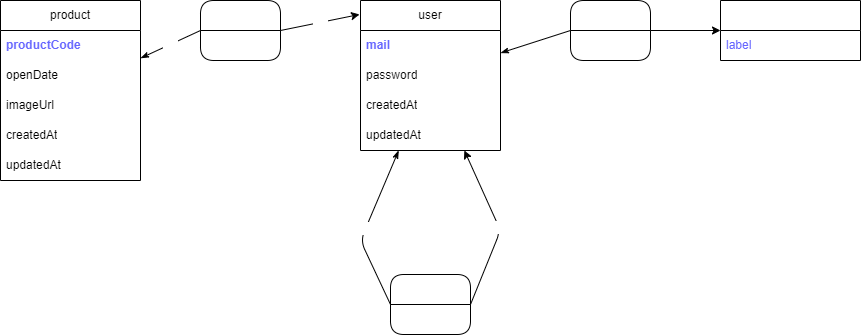

The diagram above was exported from draw.io. Its source (the exported page's mxGraphModel, read from the mxfile embedded in the PNG):
<mxGraphModel dx="1745" dy="432" grid="1" gridSize="10" guides="1" tooltips="1" connect="1" arrows="1" fold="1" page="1" pageScale="1" pageWidth="1169" pageHeight="827" background="none" math="0" shadow="0">
  <root>
    <mxCell id="0" />
    <mxCell id="1" parent="0" />
    <mxCell id="2" value="product" style="swimlane;fontStyle=0;childLayout=stackLayout;horizontal=1;startSize=30;horizontalStack=0;resizeParent=1;resizeParentMax=0;resizeLast=0;collapsible=1;marginBottom=0;whiteSpace=wrap;html=1;" parent="1" vertex="1">
      <mxGeometry x="-10" y="80" width="140" height="180" as="geometry" />
    </mxCell>
    <mxCell id="3" value="&lt;b&gt;&lt;font color=&quot;#6666ff&quot;&gt;productCode&lt;/font&gt;&lt;/b&gt;" style="text;strokeColor=none;fillColor=none;align=left;verticalAlign=middle;spacingLeft=4;spacingRight=4;overflow=hidden;points=[[0,0.5],[1,0.5]];portConstraint=eastwest;rotatable=0;whiteSpace=wrap;html=1;" parent="2" vertex="1">
      <mxGeometry y="30" width="140" height="30" as="geometry" />
    </mxCell>
    <mxCell id="12" value="openDate" style="text;strokeColor=none;fillColor=none;align=left;verticalAlign=middle;spacingLeft=4;spacingRight=4;overflow=hidden;points=[[0,0.5],[1,0.5]];portConstraint=eastwest;rotatable=0;whiteSpace=wrap;html=1;" parent="2" vertex="1">
      <mxGeometry y="60" width="140" height="30" as="geometry" />
    </mxCell>
    <mxCell id="4" value="imageUrl" style="text;strokeColor=none;fillColor=none;align=left;verticalAlign=middle;spacingLeft=4;spacingRight=4;overflow=hidden;points=[[0,0.5],[1,0.5]];portConstraint=eastwest;rotatable=0;whiteSpace=wrap;html=1;" parent="2" vertex="1">
      <mxGeometry y="90" width="140" height="30" as="geometry" />
    </mxCell>
    <mxCell id="5" value="createdAt" style="text;strokeColor=none;fillColor=none;align=left;verticalAlign=middle;spacingLeft=4;spacingRight=4;overflow=hidden;points=[[0,0.5],[1,0.5]];portConstraint=eastwest;rotatable=0;whiteSpace=wrap;html=1;" parent="2" vertex="1">
      <mxGeometry y="120" width="140" height="30" as="geometry" />
    </mxCell>
    <mxCell id="6" value="updatedAt" style="text;strokeColor=none;fillColor=none;align=left;verticalAlign=middle;spacingLeft=4;spacingRight=4;overflow=hidden;points=[[0,0.5],[1,0.5]];portConstraint=eastwest;rotatable=0;whiteSpace=wrap;html=1;" parent="2" vertex="1">
      <mxGeometry y="150" width="140" height="30" as="geometry" />
    </mxCell>
    <mxCell id="7" value="user" style="swimlane;fontStyle=0;childLayout=stackLayout;horizontal=1;startSize=30;horizontalStack=0;resizeParent=1;resizeParentMax=0;resizeLast=0;collapsible=1;marginBottom=0;whiteSpace=wrap;html=1;" parent="1" vertex="1">
      <mxGeometry x="350" y="80" width="140" height="150" as="geometry" />
    </mxCell>
    <mxCell id="8" value="&lt;b&gt;&lt;font color=&quot;#6666ff&quot;&gt;mail&lt;/font&gt;&lt;/b&gt;" style="text;strokeColor=none;fillColor=none;align=left;verticalAlign=middle;spacingLeft=4;spacingRight=4;overflow=hidden;points=[[0,0.5],[1,0.5]];portConstraint=eastwest;rotatable=0;whiteSpace=wrap;html=1;" parent="7" vertex="1">
      <mxGeometry y="30" width="140" height="30" as="geometry" />
    </mxCell>
    <mxCell id="9" value="password" style="text;strokeColor=none;fillColor=none;align=left;verticalAlign=middle;spacingLeft=4;spacingRight=4;overflow=hidden;points=[[0,0.5],[1,0.5]];portConstraint=eastwest;rotatable=0;whiteSpace=wrap;html=1;" parent="7" vertex="1">
      <mxGeometry y="60" width="140" height="30" as="geometry" />
    </mxCell>
    <mxCell id="10" value="createdAt" style="text;strokeColor=none;fillColor=none;align=left;verticalAlign=middle;spacingLeft=4;spacingRight=4;overflow=hidden;points=[[0,0.5],[1,0.5]];portConstraint=eastwest;rotatable=0;whiteSpace=wrap;html=1;" parent="7" vertex="1">
      <mxGeometry y="90" width="140" height="30" as="geometry" />
    </mxCell>
    <mxCell id="11" value="updatedAt" style="text;strokeColor=none;fillColor=none;align=left;verticalAlign=middle;spacingLeft=4;spacingRight=4;overflow=hidden;points=[[0,0.5],[1,0.5]];portConstraint=eastwest;rotatable=0;whiteSpace=wrap;html=1;" parent="7" vertex="1">
      <mxGeometry y="120" width="140" height="30" as="geometry" />
    </mxCell>
    <mxCell id="13" value="&lt;font color=&quot;#ffffff&quot;&gt;role&lt;/font&gt;" style="swimlane;fontStyle=0;childLayout=stackLayout;horizontal=1;startSize=30;horizontalStack=0;resizeParent=1;resizeParentMax=0;resizeLast=0;collapsible=1;marginBottom=0;whiteSpace=wrap;html=1;fontColor=#6666FF;" parent="1" vertex="1">
      <mxGeometry x="710" y="80" width="140" height="60" as="geometry" />
    </mxCell>
    <mxCell id="14" value="label" style="text;strokeColor=none;fillColor=none;align=left;verticalAlign=middle;spacingLeft=4;spacingRight=4;overflow=hidden;points=[[0,0.5],[1,0.5]];portConstraint=eastwest;rotatable=0;whiteSpace=wrap;html=1;fontColor=#6666FF;" parent="13" vertex="1">
      <mxGeometry y="30" width="140" height="30" as="geometry" />
    </mxCell>
    <mxCell id="30" value="has" style="swimlane;fontStyle=0;childLayout=stackLayout;horizontal=1;startSize=30;horizontalStack=0;resizeParent=1;resizeParentMax=0;resizeLast=0;collapsible=1;marginBottom=0;whiteSpace=wrap;html=1;fontColor=#FFFFFF;rounded=1;" parent="1" vertex="1">
      <mxGeometry x="560" y="80" width="80" height="60" as="geometry" />
    </mxCell>
    <mxCell id="31" value="" style="endArrow=classic;html=1;fontColor=#FFFFFF;entryX=0;entryY=0.5;entryDx=0;entryDy=0;" parent="30" target="13" edge="1">
      <mxGeometry relative="1" as="geometry">
        <mxPoint x="80" y="30" as="sourcePoint" />
        <mxPoint x="130" y="-25" as="targetPoint" />
      </mxGeometry>
    </mxCell>
    <mxCell id="32" value="0,n" style="edgeLabel;resizable=0;html=1;align=center;verticalAlign=middle;rounded=1;fontColor=#FFFFFF;" parent="31" connectable="0" vertex="1">
      <mxGeometry relative="1" as="geometry">
        <mxPoint x="-10" y="-15" as="offset" />
      </mxGeometry>
    </mxCell>
    <mxCell id="33" value="" style="endArrow=none;html=1;fontColor=#FFFFFF;startArrow=classicThin;startFill=1;endFill=0;entryX=0;entryY=0.5;entryDx=0;entryDy=0;" parent="1" source="7" target="30" edge="1">
      <mxGeometry relative="1" as="geometry">
        <mxPoint x="570" y="215" as="sourcePoint" />
        <mxPoint x="670" y="225" as="targetPoint" />
      </mxGeometry>
    </mxCell>
    <mxCell id="34" value="1,1" style="edgeLabel;resizable=0;html=1;align=center;verticalAlign=middle;rounded=1;fontColor=#FFFFFF;" parent="33" connectable="0" vertex="1">
      <mxGeometry relative="1" as="geometry">
        <mxPoint y="-26" as="offset" />
      </mxGeometry>
    </mxCell>
    <mxCell id="36" value="add" style="swimlane;fontStyle=0;childLayout=stackLayout;horizontal=1;startSize=30;horizontalStack=0;resizeParent=1;resizeParentMax=0;resizeLast=0;collapsible=1;marginBottom=0;whiteSpace=wrap;html=1;fontColor=#FFFFFF;rounded=1;" parent="1" vertex="1">
      <mxGeometry x="380" y="354" width="80" height="60" as="geometry" />
    </mxCell>
    <mxCell id="37" value="" style="endArrow=classic;html=1;fontColor=#FFFFFF;" parent="36" target="7" edge="1">
      <mxGeometry relative="1" as="geometry">
        <mxPoint x="80" y="30" as="sourcePoint" />
        <mxPoint x="180" y="30" as="targetPoint" />
        <Array as="points">
          <mxPoint x="110" y="-44" />
        </Array>
      </mxGeometry>
    </mxCell>
    <mxCell id="38" value="0,n" style="edgeLabel;resizable=0;html=1;align=center;verticalAlign=middle;rounded=1;fontColor=#FFFFFF;" parent="37" connectable="0" vertex="1">
      <mxGeometry relative="1" as="geometry" />
    </mxCell>
    <mxCell id="39" value="" style="endArrow=none;html=1;fontColor=#FFFFFF;startArrow=classicThin;startFill=1;endFill=0;entryX=0;entryY=0.5;entryDx=0;entryDy=0;" parent="1" source="7" target="36" edge="1">
      <mxGeometry relative="1" as="geometry">
        <mxPoint x="530" y="280" as="sourcePoint" />
        <mxPoint x="630" y="290" as="targetPoint" />
        <Array as="points">
          <mxPoint x="350" y="320" />
        </Array>
      </mxGeometry>
    </mxCell>
    <mxCell id="40" value="0,n" style="edgeLabel;resizable=0;html=1;align=center;verticalAlign=middle;rounded=1;fontColor=#FFFFFF;" parent="39" connectable="0" vertex="1">
      <mxGeometry relative="1" as="geometry" />
    </mxCell>
    <mxCell id="42" value="publish" style="swimlane;fontStyle=0;childLayout=stackLayout;horizontal=1;startSize=30;horizontalStack=0;resizeParent=1;resizeParentMax=0;resizeLast=0;collapsible=1;marginBottom=0;whiteSpace=wrap;html=1;fontColor=#FFFFFF;rounded=1;" parent="1" vertex="1">
      <mxGeometry x="190" y="80" width="80" height="60" as="geometry" />
    </mxCell>
    <mxCell id="43" value="" style="endArrow=classic;html=1;fontColor=#FFFFFF;entryX=-0.007;entryY=0.093;entryDx=0;entryDy=0;entryPerimeter=0;" parent="42" target="7" edge="1">
      <mxGeometry relative="1" as="geometry">
        <mxPoint x="80" y="30" as="sourcePoint" />
        <mxPoint x="180" y="30" as="targetPoint" />
      </mxGeometry>
    </mxCell>
    <mxCell id="44" value="0,n" style="edgeLabel;resizable=0;html=1;align=center;verticalAlign=middle;rounded=1;fontColor=#FFFFFF;" parent="43" connectable="0" vertex="1">
      <mxGeometry relative="1" as="geometry">
        <mxPoint y="2" as="offset" />
      </mxGeometry>
    </mxCell>
    <mxCell id="45" value="" style="endArrow=none;html=1;fontColor=#FFFFFF;startArrow=classicThin;startFill=1;endFill=0;entryX=0;entryY=0.5;entryDx=0;entryDy=0;" parent="1" source="2" target="42" edge="1">
      <mxGeometry relative="1" as="geometry">
        <mxPoint x="70" y="140" as="sourcePoint" />
        <mxPoint x="170" y="150" as="targetPoint" />
      </mxGeometry>
    </mxCell>
    <mxCell id="46" value="0,n" style="edgeLabel;resizable=0;html=1;align=center;verticalAlign=middle;rounded=1;fontColor=#FFFFFF;" parent="45" connectable="0" vertex="1">
      <mxGeometry relative="1" as="geometry" />
    </mxCell>
  </root>
</mxGraphModel>